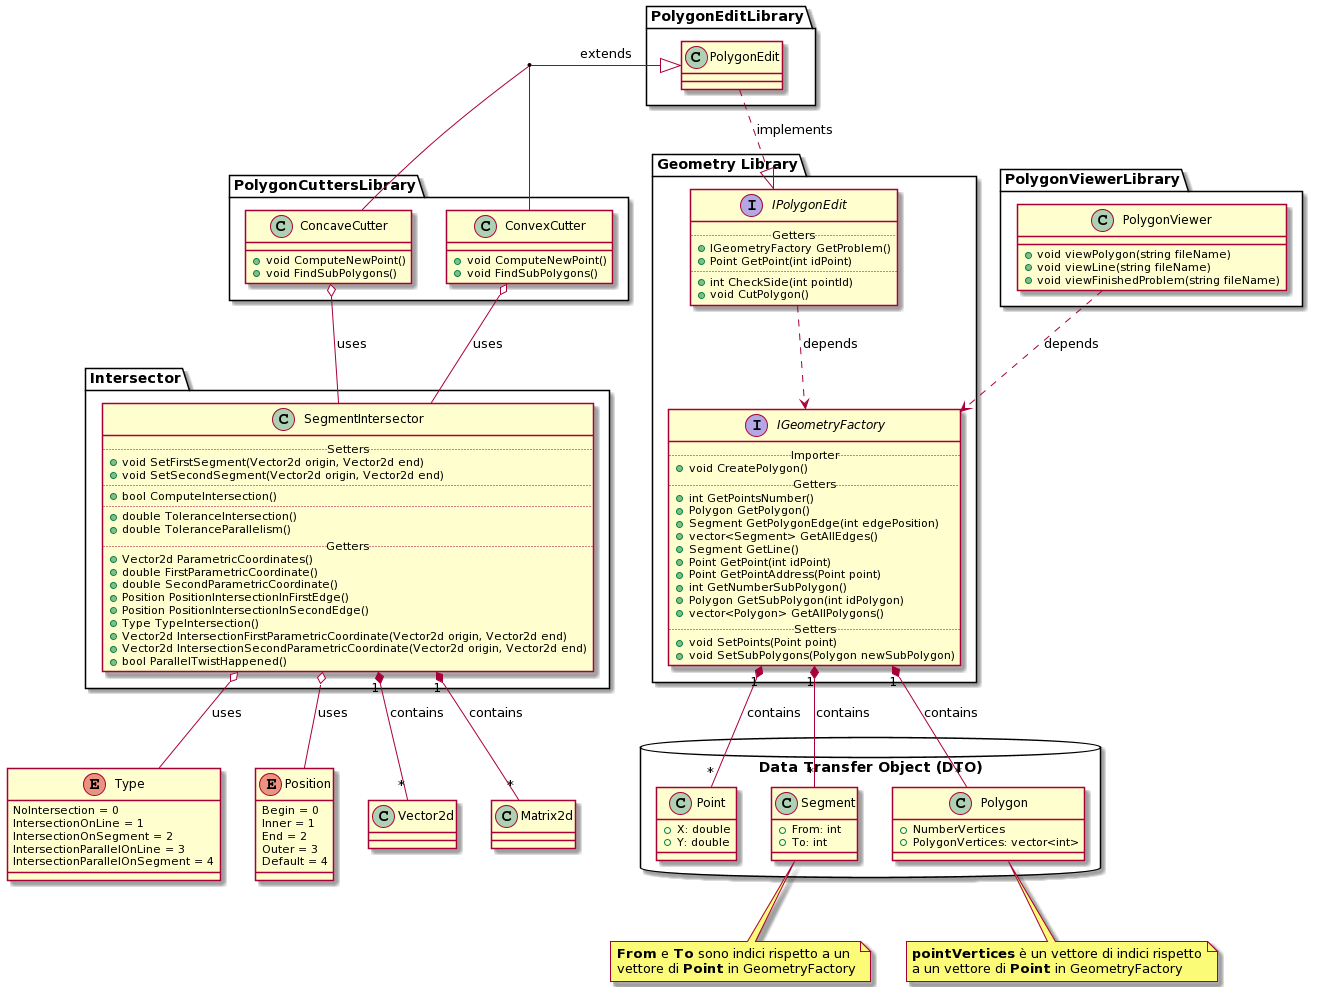

The diagram above was rendered by PlantUML. Its source (embedded in the PNG):
@startuml
enum Type {
  NoIntersection = 0
  IntersectionOnLine = 1 
  IntersectionOnSegment = 2 
  IntersectionParallelOnLine = 3
  IntersectionParallelOnSegment = 4
}
enum Position {
  Begin = 0
  Inner = 1
  End = 2
  Outer = 3
  Default = 4
}

package "Data Transfer Object (DTO)" <<Database>> {
  class Point
  {
    +X: double
    +Y: double
  }

  class Segment
  {
    +From: int
    +To: int
  }
  
  class Polygon
  {
    +NumberVertices
    +PolygonVertices: vector<int>
  }
}

note bottom of Segment
  <b>From</b> e <b>To</b> sono indici rispetto a un
  vettore di <b>Point</b> in GeometryFactory
end note

note bottom of Polygon
  <b>pointVertices</b> è un vettore di indici rispetto
  a un vettore di <b>Point</b> in GeometryFactory
end note

package "Geometry Library" <<Folder>> {
  interface IGeometryFactory
  {
    .. Importer ..
    +void CreatePolygon()
    .. Getters ..
    +int GetPointsNumber()
    +Polygon GetPolygon()
    +Segment GetPolygonEdge(int edgePosition)
    +vector<Segment> GetAllEdges()
    +Segment GetLine()
    +Point GetPoint(int idPoint)
    +Point GetPointAddress(Point point)
    +int GetNumberSubPolygon()
    +Polygon GetSubPolygon(int idPolygon)
    +vector<Polygon> GetAllPolygons()
    .. Setters ..
    +void SetPoints(Point point)
    +void SetSubPolygons(Polygon newSubPolygon)
  }
  
  interface IPolygonEdit
  {
    .. Getters ..
    +IGeometryFactory GetProblem()
    +Point GetPoint(int idPoint)
    ....
    +int CheckSide(int pointId)
    +void CutPolygon()
  }
}

package "Intersector" <<Folder>> {
  class SegmentIntersector
  {
    .. Setters ..
    +void SetFirstSegment(Vector2d origin, Vector2d end)
    +void SetSecondSegment(Vector2d origin, Vector2d end)
    ....
    +bool ComputeIntersection()
    ....
    +double ToleranceIntersection()
    +double ToleranceParallelism()
    .. Getters ..
    +Vector2d ParametricCoordinates()
    +double FirstParametricCoordinate()
    +double SecondParametricCoordinate()
    +Position PositionIntersectionInFirstEdge()
    +Position PositionIntersectionInSecondEdge()
    +Type TypeIntersection()
    +Vector2d IntersectionFirstParametricCoordinate(Vector2d origin, Vector2d end)
    +Vector2d IntersectionSecondParametricCoordinate(Vector2d origin, Vector2d end)
    +bool ParallelTwistHappened()
  }
}

package "PolygonEditLibrary" <<Folder>> {
  class PolygonEdit
  {
    
  }

}

package "PolygonCuttersLibrary" <<Folder>> {
  class ConcaveCutter
  {
    +void ComputeNewPoint()
    +void FindSubPolygons()
  }
  class ConvexCutter
  {
    +void ComputeNewPoint()
    +void FindSubPolygons()
  }

}

package "PolygonViewerLibrary" <<Folder>> {
  class PolygonViewer
  {
    +void viewPolygon(string fileName)
    +void viewLine(string fileName)
    +void viewFinishedProblem(string fileName)
  }

}

IGeometryFactory "1" *-- "*" Point : contains
IGeometryFactory "1" *-- "*" Segment : contains
IGeometryFactory "1" *-- "*" Polygon : contains

SegmentIntersector "1" *-- "*" Vector2d : contains
SegmentIntersector "1" *-- "*" Matrix2d : contains
SegmentIntersector o-- Type : uses
SegmentIntersector o-- Position : uses

IPolygonEdit ..> IGeometryFactory : depends

PolygonEdit ..|> IPolygonEdit: implements

ConvexCutter -- ConcaveCutter
(ConvexCutter, ConcaveCutter) --|> PolygonEdit : extends

ConvexCutter o-- SegmentIntersector : uses
ConcaveCutter o-- SegmentIntersector : uses

PolygonViewer ..> IGeometryFactory : depends
@enduml